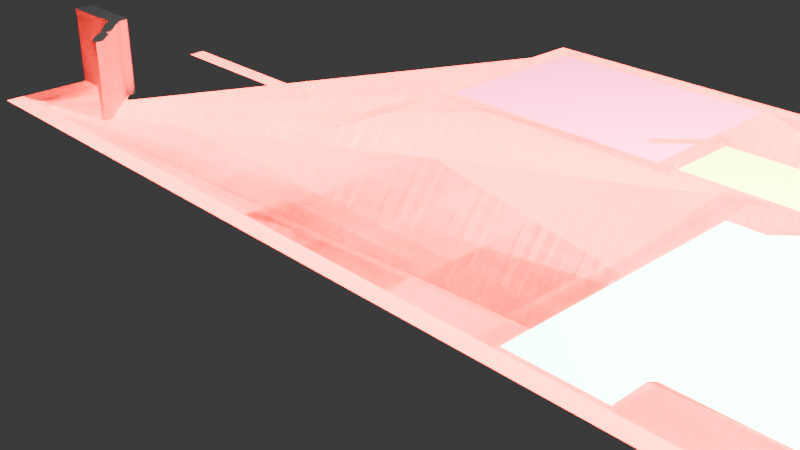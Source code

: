 # Source: d822fb80-0f69-4f47-9748-cacefa168770.blend  (saved by Blender 4.5.88; exported with 4.5.12 LTS)
import bpy
from mathutils import Matrix  # noqa: F401  (used for matrix-valued properties, if any)

bpy.ops.wm.read_factory_settings(use_empty=True)
scene = bpy.context.scene
scene.name = 'Scene'

# ---- collections
col_collection = bpy.data.collections.new('Collection'); scene.collection.children.link(col_collection)

# ---- materials (node trees are filled in below, after node groups)
mat_materialname = bpy.data.materials.new('MaterialName')
mat_materialname.diffuse_color = (0.5, 0.5, 0.5, 1.0)
mat_materialname_001 = bpy.data.materials.new('MaterialName.001')
mat_materialname_001.diffuse_color = (0.5, 0.5, 0.5, 1.0)
mat_materialname_002 = bpy.data.materials.new('MaterialName.002')
mat_materialname_002.diffuse_color = (0.5, 0.5, 0.5, 1.0)
mat_materialname_003 = bpy.data.materials.new('MaterialName.003')
mat_materialname_003.diffuse_color = (0.5, 0.5, 0.5, 1.0)
mat_materialname_004 = bpy.data.materials.new('MaterialName.004')
mat_materialname_004.diffuse_color = (0.5, 0.5, 0.5, 1.0)
mat_materialname_005 = bpy.data.materials.new('MaterialName.005')
mat_materialname_005.diffuse_color = (0.5, 0.5, 0.5, 1.0)
mat_materialname_006 = bpy.data.materials.new('MaterialName.006')
mat_materialname_006.diffuse_color = (0.5, 0.5, 0.5, 1.0)
mat_materialname_007 = bpy.data.materials.new('MaterialName.007')
mat_materialname_007.diffuse_color = (0.5, 0.5, 0.5, 1.0)
mat_materialname_008 = bpy.data.materials.new('MaterialName.008')
mat_materialname_008.diffuse_color = (0.5, 0.5, 0.5, 1.0)
mat_materialname_009 = bpy.data.materials.new('MaterialName.009')
mat_materialname_009.diffuse_color = (0.5, 0.5, 0.5, 1.0)
mat_materialname_010 = bpy.data.materials.new('MaterialName.010')
mat_materialname_010.diffuse_color = (0.5, 0.5, 0.5, 1.0)
mat_materialname_011 = bpy.data.materials.new('MaterialName.011')
mat_materialname_011.diffuse_color = (0.5, 0.5, 0.5, 1.0)
mat_materialname_012 = bpy.data.materials.new('MaterialName.012')
mat_materialname_012.diffuse_color = (0.5, 0.5, 0.5, 1.0)
mat_materialname_013 = bpy.data.materials.new('MaterialName.013')
mat_materialname_013.diffuse_color = (0.5, 0.5, 0.5, 1.0)
mat_materialname_014 = bpy.data.materials.new('MaterialName.014')
mat_materialname_014.diffuse_color = (0.5, 0.5, 0.5, 1.0)
mat_materialname_015 = bpy.data.materials.new('MaterialName.015')
mat_materialname_015.diffuse_color = (0.5, 0.5, 0.5, 1.0)
mat_materialname_016 = bpy.data.materials.new('MaterialName.016')
mat_materialname_016.diffuse_color = (0.5, 0.5, 0.5, 1.0)
mat_materialname_017 = bpy.data.materials.new('MaterialName.017')
mat_materialname_017.diffuse_color = (0.5, 0.5, 0.5, 1.0)
mat_materialname_018 = bpy.data.materials.new('MaterialName.018')
mat_materialname_018.diffuse_color = (0.5, 0.5, 0.5, 1.0)
mat_materialname_019 = bpy.data.materials.new('MaterialName.019')
mat_materialname_019.diffuse_color = (0.5, 0.5, 0.5, 1.0)
mat_materialname_020 = bpy.data.materials.new('MaterialName.020')
mat_materialname_020.diffuse_color = (0.5, 0.5, 0.5, 1.0)
mat_materialname_021 = bpy.data.materials.new('MaterialName.021')
mat_materialname_021.diffuse_color = (0.5, 0.5, 0.5, 1.0)
mat_materialname_022 = bpy.data.materials.new('MaterialName.022')
mat_materialname_022.diffuse_color = (0.5, 0.5, 0.5, 1.0)
mat_materialname_023 = bpy.data.materials.new('MaterialName.023')
mat_materialname_023.diffuse_color = (0.5, 0.5, 0.5, 1.0)
mat_materialname_024 = bpy.data.materials.new('MaterialName.024')
mat_materialname_024.diffuse_color = (0.5, 0.5, 0.5, 1.0)
mat_materialname_025 = bpy.data.materials.new('MaterialName.025')
mat_materialname_025.diffuse_color = (0.5, 0.5, 0.5, 1.0)
mat_materialname_026 = bpy.data.materials.new('MaterialName.026')
mat_materialname_026.diffuse_color = (0.5, 0.5, 0.5, 1.0)
mat_materialname_027 = bpy.data.materials.new('MaterialName.027')
mat_materialname_027.diffuse_color = (0.5, 0.5, 0.5, 1.0)
mat_materialname_028 = bpy.data.materials.new('MaterialName.028')
mat_materialname_028.diffuse_color = (0.5, 0.5, 0.5, 1.0)
mat_materialname_029 = bpy.data.materials.new('MaterialName.029')
mat_materialname_029.diffuse_color = (0.5, 0.5, 0.5, 1.0)
mat_materialname_030 = bpy.data.materials.new('MaterialName.030')
mat_materialname_030.diffuse_color = (0.5, 0.5, 0.5, 1.0)
mat_materialname_031 = bpy.data.materials.new('MaterialName.031')
mat_materialname_031.diffuse_color = (0.5, 0.5, 0.5, 1.0)
mat_materialname_032 = bpy.data.materials.new('MaterialName.032')
mat_materialname_032.diffuse_color = (0.5, 0.5, 0.5, 1.0)
mat_materialname_033 = bpy.data.materials.new('MaterialName.033')
mat_materialname_033.diffuse_color = (0.5, 0.5, 0.5, 1.0)
mat_materialname_034 = bpy.data.materials.new('MaterialName.034')
mat_materialname_034.diffuse_color = (0.5, 0.5, 0.5, 1.0)
mat_materialname_035 = bpy.data.materials.new('MaterialName.035')
mat_materialname_035.diffuse_color = (0.5, 0.5, 0.5, 1.0)
mat_materialname_036 = bpy.data.materials.new('MaterialName.036')
mat_materialname_036.diffuse_color = (0.5, 0.5, 0.5, 1.0)
mat_materialname_037 = bpy.data.materials.new('MaterialName.037')
mat_materialname_037.diffuse_color = (0.5, 0.5, 0.5, 1.0)
mat_materialname_038 = bpy.data.materials.new('MaterialName.038')
mat_materialname_038.diffuse_color = (0.5, 0.5, 0.5, 1.0)
mat_materialname_039 = bpy.data.materials.new('MaterialName.039')
mat_materialname_039.diffuse_color = (40.0, 1.0, 1.0, 1.0)
mat_materialname_040 = bpy.data.materials.new('MaterialName.040')
mat_materialname_040.diffuse_color = (9.0, 6.0, 23.0, 13.0)
mat_materialname_041 = bpy.data.materials.new('MaterialName.041')
mat_materialname_041.diffuse_color = (10.0, 33.0, 20.0, 21.0)
mat_materialname_042 = bpy.data.materials.new('MaterialName.042')
mat_materialname_042.diffuse_color = (22.0, 30.0, 3.0, 36.0)
mat_materialname_043 = bpy.data.materials.new('MaterialName.043')
mat_materialname_043.diffuse_color = (28.0, 4.0, 10.0, 0.0)

# ---- material node trees

# ---- world
world_world = bpy.data.worlds.new('World'); scene.world = world_world
world_world.use_nodes = True; world_world.node_tree.nodes.clear()
_N = world_world.node_tree.nodes; _L = world_world.node_tree.links
n0 = _N.new('ShaderNodeOutputWorld'); n0.name = 'World Output'; n0.location = (200, 100)
n1 = _N.new('ShaderNodeBackground'); n1.name = 'Background'; n1.location = (-200, 100)
n1.inputs[0].default_value = (0.05088, 0.05088, 0.05088, 1.0)
_L.new(n1.outputs[0], n0.inputs[0])
n0.is_active_output = True
world_world.color = (0.05088, 0.05088, 0.05088)
world_world.sun_shadow_jitter_overblur = 0.0

# ---- cameras
cam_camera = bpy.data.cameras.new('Camera')
cam_camera.clip_end = 100.0
cam_camera.ortho_scale = 7.314

# ---- lights
light_light = bpy.data.lights.new('Light', 'POINT')
light_light.energy = 1000.0
light_light.shadow_soft_size = 0.1

# ---- meshes
me_floorplan7 = bpy.data.meshes.new('Floorplan7')
me_floorplan7.from_pydata([], [], [])
me_floorplan7.update()
me_walls = bpy.data.meshes.new('Walls')
me_walls.from_pydata([], [], [])
me_walls.update()
me_box0wall0 = bpy.data.meshes.new('Box0Wall0')
me_box0wall0.from_pydata([(0.12, 0.0, -0.5), (0.12, 0.0, 0.5), (-0.12, 0.0, -0.5), (-0.12, 0.0, 0.5)], [], [(0, 1, 3, 2)])
me_box0wall0.materials.append(mat_materialname)
me_box0wall0.update()
me_box0wall1 = bpy.data.meshes.new('Box0Wall1')
me_box0wall1.from_pydata([(0.0, -0.33, -0.5), (0.0, -0.33, 0.5), (0.0, 0.33, -0.5), (0.0, 0.33, 0.5)], [], [(0, 1, 3, 2)])
me_box0wall1.materials.append(mat_materialname_001)
me_box0wall1.update()
me_box0wall2 = bpy.data.meshes.new('Box0Wall2')
me_box0wall2.from_pydata([(-0.005, -0.005, -0.5), (-0.005, -0.005, 0.5), (0.005, 0.005, -0.5), (0.005, 0.005, 0.5)], [], [(0, 1, 3, 2)])
me_box0wall2.materials.append(mat_materialname_002)
me_box0wall2.update()
me_box0wall3 = bpy.data.meshes.new('Box0Wall3')
me_box0wall3.from_pydata([(0.0, -0.075, -0.5), (0.0, -0.075, 0.5), (0.0, 0.075, -0.5), (0.0, 0.075, 0.5)], [], [(0, 1, 3, 2)])
me_box0wall3.materials.append(mat_materialname_003)
me_box0wall3.update()
me_box0wall4 = bpy.data.meshes.new('Box0Wall4')
me_box0wall4.from_pydata([(0.08, -0.08, -0.5), (0.08, -0.08, 0.5), (-0.08, 0.08, -0.5), (-0.08, 0.08, 0.5)], [], [(0, 1, 3, 2)])
me_box0wall4.materials.append(mat_materialname_004)
me_box0wall4.update()
me_box0wall5 = bpy.data.meshes.new('Box0Wall5')
me_box0wall5.from_pydata([(0.0, -0.005, -0.5), (0.0, -0.005, 0.5), (0.0, 0.005, -0.5), (0.0, 0.005, 0.5)], [], [(0, 1, 3, 2)])
me_box0wall5.materials.append(mat_materialname_005)
me_box0wall5.update()
me_box0wall6 = bpy.data.meshes.new('Box0Wall6')
me_box0wall6.from_pydata([(0.015, -0.01, -0.5), (0.015, -0.01, 0.5), (-0.015, 0.01, -0.5), (-0.015, 0.01, 0.5)], [], [(0, 1, 3, 2)])
me_box0wall6.materials.append(mat_materialname_006)
me_box0wall6.update()
me_box0wall7 = bpy.data.meshes.new('Box0Wall7')
me_box0wall7.from_pydata([(0.0, -0.005, -0.5), (0.0, -0.005, 0.5), (0.0, 0.005, -0.5), (0.0, 0.005, 0.5)], [], [(0, 1, 3, 2)])
me_box0wall7.materials.append(mat_materialname_007)
me_box0wall7.update()
me_box0wall8 = bpy.data.meshes.new('Box0Wall8')
me_box0wall8.from_pydata([(0.06, -0.06, -0.5), (0.06, -0.06, 0.5), (-0.06, 0.06, -0.5), (-0.06, 0.06, 0.5)], [], [(0, 1, 3, 2)])
me_box0wall8.materials.append(mat_materialname_008)
me_box0wall8.update()
me_box0wall9 = bpy.data.meshes.new('Box0Wall9')
me_box0wall9.from_pydata([(0.0, -0.035, -0.5), (0.0, -0.035, 0.5), (0.0, 0.035, -0.5), (0.0, 0.035, 0.5)], [], [(0, 1, 3, 2)])
me_box0wall9.materials.append(mat_materialname_009)
me_box0wall9.update()
me_box0wall10 = bpy.data.meshes.new('Box0Wall10')
me_box0wall10.from_pydata([(0.005, -0.005, -0.5), (0.005, -0.005, 0.5), (-0.005, 0.005, -0.5), (-0.005, 0.005, 0.5)], [], [(0, 1, 3, 2)])
me_box0wall10.materials.append(mat_materialname_010)
me_box0wall10.update()
me_box0wall11 = bpy.data.meshes.new('Box0Wall11')
me_box0wall11.from_pydata([(0.03, 0.0, -0.5), (0.03, 0.0, 0.5), (-0.03, 0.0, -0.5), (-0.03, 0.0, 0.5)], [], [(0, 1, 3, 2)])
me_box0wall11.materials.append(mat_materialname_011)
me_box0wall11.update()
me_box0wall12 = bpy.data.meshes.new('Box0Wall12')
me_box0wall12.from_pydata([(0.065, -0.065, -0.5), (0.065, -0.065, 0.5), (-0.065, 0.065, -0.5), (-0.065, 0.065, 0.5)], [], [(0, 1, 3, 2)])
me_box0wall12.materials.append(mat_materialname_012)
me_box0wall12.update()
me_box0wall13 = bpy.data.meshes.new('Box0Wall13')
me_box0wall13.from_pydata([(0.0, -0.005, -0.5), (0.0, -0.005, 0.5), (0.0, 0.005, -0.5), (0.0, 0.005, 0.5)], [], [(0, 1, 3, 2)])
me_box0wall13.materials.append(mat_materialname_013)
me_box0wall13.update()
me_box0wall14 = bpy.data.meshes.new('Box0Wall14')
me_box0wall14.from_pydata([(0.035, -0.035, -0.5), (0.035, -0.035, 0.5), (-0.035, 0.035, -0.5), (-0.035, 0.035, 0.5)], [], [(0, 1, 3, 2)])
me_box0wall14.materials.append(mat_materialname_014)
me_box0wall14.update()
me_box0wall15 = bpy.data.meshes.new('Box0Wall15')
me_box0wall15.from_pydata([(0.0, -0.05, -0.5), (0.0, -0.05, 0.5), (0.0, 0.05, -0.5), (0.0, 0.05, 0.5)], [], [(0, 1, 3, 2)])
me_box0wall15.materials.append(mat_materialname_015)
me_box0wall15.update()
me_box0wall16 = bpy.data.meshes.new('Box0Wall16')
me_box0wall16.from_pydata([(-0.05, 0.0, -0.5), (-0.05, 0.0, 0.5), (0.05, 0.0, -0.5), (0.05, 0.0, 0.5)], [], [(0, 1, 3, 2)])
me_box0wall16.materials.append(mat_materialname_016)
me_box0wall16.update()
me_box0wall17 = bpy.data.meshes.new('Box0Wall17')
me_box0wall17.from_pydata([(-0.03, 0.03, -0.5), (-0.03, 0.03, 0.5), (0.03, -0.03, -0.5), (0.03, -0.03, 0.5)], [], [(0, 1, 3, 2)])
me_box0wall17.materials.append(mat_materialname_017)
me_box0wall17.update()
me_box0wall18 = bpy.data.meshes.new('Box0Wall18')
me_box0wall18.from_pydata([(0.0, 0.005, -0.5), (0.0, 0.005, 0.5), (0.0, -0.005, -0.5), (0.0, -0.005, 0.5)], [], [(0, 1, 3, 2)])
me_box0wall18.materials.append(mat_materialname_018)
me_box0wall18.update()
me_box0wall19 = bpy.data.meshes.new('Box0Wall19')
me_box0wall19.from_pydata([(-0.07, 0.07, -0.5), (-0.07, 0.07, 0.5), (0.07, -0.07, -0.5), (0.07, -0.07, 0.5)], [], [(0, 1, 3, 2)])
me_box0wall19.materials.append(mat_materialname_019)
me_box0wall19.update()
me_box0wall20 = bpy.data.meshes.new('Box0Wall20')
me_box0wall20.from_pydata([(0.0, 0.035, -0.5), (0.0, 0.035, 0.5), (0.0, -0.035, -0.5), (0.0, -0.035, 0.5)], [], [(0, 1, 3, 2)])
me_box0wall20.materials.append(mat_materialname_020)
me_box0wall20.update()
me_box0wall21 = bpy.data.meshes.new('Box0Wall21')
me_box0wall21.from_pydata([(-0.005, 0.005, -0.5), (-0.005, 0.005, 0.5), (0.005, -0.005, -0.5), (0.005, -0.005, 0.5)], [], [(0, 1, 3, 2)])
me_box0wall21.materials.append(mat_materialname_021)
me_box0wall21.update()
me_box0wall22 = bpy.data.meshes.new('Box0Wall22')
me_box0wall22.from_pydata([(-0.03, 0.0, -0.5), (-0.03, 0.0, 0.5), (0.03, 0.0, -0.5), (0.03, 0.0, 0.5)], [], [(0, 1, 3, 2)])
me_box0wall22.materials.append(mat_materialname_022)
me_box0wall22.update()
me_box0wall23 = bpy.data.meshes.new('Box0Wall23')
me_box0wall23.from_pydata([(-0.06, 0.06, -0.5), (-0.06, 0.06, 0.5), (0.06, -0.06, -0.5), (0.06, -0.06, 0.5)], [], [(0, 1, 3, 2)])
me_box0wall23.materials.append(mat_materialname_023)
me_box0wall23.update()
me_box0wall24 = bpy.data.meshes.new('Box0Wall24')
me_box0wall24.from_pydata([(-0.005, 0.015, -0.5), (-0.005, 0.015, 0.5), (0.005, -0.015, -0.5), (0.005, -0.015, 0.5)], [], [(0, 1, 3, 2)])
me_box0wall24.materials.append(mat_materialname_024)
me_box0wall24.update()
me_box0wall25 = bpy.data.meshes.new('Box0Wall25')
me_box0wall25.from_pydata([(-0.005, 0.005, -0.5), (-0.005, 0.005, 0.5), (0.005, -0.005, -0.5), (0.005, -0.005, 0.5)], [], [(0, 1, 3, 2)])
me_box0wall25.materials.append(mat_materialname_025)
me_box0wall25.update()
me_box0wall26 = bpy.data.meshes.new('Box0Wall26')
me_box0wall26.from_pydata([(-0.005, 0.0, -0.5), (-0.005, 0.0, 0.5), (0.005, 0.0, -0.5), (0.005, 0.0, 0.5)], [], [(0, 1, 3, 2)])
me_box0wall26.materials.append(mat_materialname_026)
me_box0wall26.update()
me_box0wall27 = bpy.data.meshes.new('Box0Wall27')
me_box0wall27.from_pydata([(-0.08, 0.08, -0.5), (-0.08, 0.08, 0.5), (0.08, -0.08, -0.5), (0.08, -0.08, 0.5)], [], [(0, 1, 3, 2)])
me_box0wall27.materials.append(mat_materialname_027)
me_box0wall27.update()
me_box0wall28 = bpy.data.meshes.new('Box0Wall28')
me_box0wall28.from_pydata([(-0.04, 0.0, -0.5), (-0.04, 0.0, 0.5), (0.04, 0.0, -0.5), (0.04, 0.0, 0.5)], [], [(0, 1, 3, 2)])
me_box0wall28.materials.append(mat_materialname_028)
me_box0wall28.update()
me_box0wall29 = bpy.data.meshes.new('Box0Wall29')
me_box0wall29.from_pydata([(-0.005, 0.005, -0.5), (-0.005, 0.005, 0.5), (0.005, -0.005, -0.5), (0.005, -0.005, 0.5)], [], [(0, 1, 3, 2)])
me_box0wall29.materials.append(mat_materialname_029)
me_box0wall29.update()
me_box0wall30 = bpy.data.meshes.new('Box0Wall30')
me_box0wall30.from_pydata([(-0.005, 0.0, -0.5), (-0.005, 0.0, 0.5), (0.005, 0.0, -0.5), (0.005, 0.0, 0.5)], [], [(0, 1, 3, 2)])
me_box0wall30.materials.append(mat_materialname_030)
me_box0wall30.update()
me_box0wall31 = bpy.data.meshes.new('Box0Wall31')
me_box0wall31.from_pydata([(-0.015, 0.015, -0.5), (-0.015, 0.015, 0.5), (0.015, -0.015, -0.5), (0.015, -0.015, 0.5)], [], [(0, 1, 3, 2)])
me_box0wall31.materials.append(mat_materialname_031)
me_box0wall31.update()
me_box0wall32 = bpy.data.meshes.new('Box0Wall32')
me_box0wall32.from_pydata([(0.0, 0.01, -0.5), (0.0, 0.01, 0.5), (0.0, -0.01, -0.5), (0.0, -0.01, 0.5)], [], [(0, 1, 3, 2)])
me_box0wall32.materials.append(mat_materialname_032)
me_box0wall32.update()
me_box0wall33 = bpy.data.meshes.new('Box0Wall33')
me_box0wall33.from_pydata([(-0.005, 0.005, -0.5), (-0.005, 0.005, 0.5), (0.005, -0.005, -0.5), (0.005, -0.005, 0.5)], [], [(0, 1, 3, 2)])
me_box0wall33.materials.append(mat_materialname_033)
me_box0wall33.update()
me_box0wall34 = bpy.data.meshes.new('Box0Wall34')
me_box0wall34.from_pydata([(0.0, 0.1, -0.5), (0.0, 0.1, 0.5), (0.0, -0.1, -0.5), (0.0, -0.1, 0.5)], [], [(0, 1, 3, 2)])
me_box0wall34.materials.append(mat_materialname_034)
me_box0wall34.update()
me_box0wall35 = bpy.data.meshes.new('Box0Wall35')
me_box0wall35.from_pydata([(0.005, 0.005, -0.5), (0.005, 0.005, 0.5), (-0.005, -0.005, -0.5), (-0.005, -0.005, 0.5)], [], [(0, 1, 3, 2)])
me_box0wall35.materials.append(mat_materialname_035)
me_box0wall35.update()
me_box0wall36 = bpy.data.meshes.new('Box0Wall36')
me_box0wall36.from_pydata([(0.0, 0.32, -0.5), (0.0, 0.32, 0.5), (0.0, -0.32, -0.5), (0.0, -0.32, 0.5)], [], [(0, 1, 3, 2)])
me_box0wall36.materials.append(mat_materialname_036)
me_box0wall36.update()
me_vertwalls0 = bpy.data.meshes.new('VertWalls0')
me_vertwalls0.from_pydata([(0.36, -1.028, 0.0), (0.12, -1.028, 0.0), (0.12, -0.3678, 0.0), (0.13, -0.3578, 0.0), (0.13, -0.2078, 0.0), (-0.03, -0.04784, 0.0), (-0.03, -0.03784, 0.0), (-0.06, -0.01784, 0.0), (-0.06, -0.007838, 0.0), (-0.18, 0.1122, 0.0), (-0.18, 0.1822, 0.0), (-0.19, 0.1922, 0.0), (-0.25, 0.1922, 0.0), (-0.38, 0.3222, 0.0), (-0.38, 0.3322, 0.0), (-0.45, 0.4022, 0.0), (-0.45, 0.5022, 0.0), (-0.35, 0.5022, 0.0), (-0.29, 0.4422, 0.0), (-0.29, 0.4322, 0.0), (-0.15, 0.2922, 0.0), (-0.15, 0.2222, 0.0), (-0.14, 0.2122, 0.0), (-0.08, 0.2122, 0.0), (0.04, 0.09216, 0.0), (0.05, 0.06216, 0.0), (0.06, 0.05216, 0.0), (0.07, 0.05216, 0.0), (0.23, -0.1078, 0.0), (0.31, -0.1078, 0.0), (0.32, -0.1178, 0.0), (0.33, -0.1178, 0.0), (0.36, -0.1478, 0.0), (0.36, -0.1678, 0.0), (0.37, -0.1778, 0.0), (0.37, -0.3778, 0.0), (0.36, -0.3878, 0.0)], [], [(0, 1, 2, 3, 4, 5, 6, 7, 8, 9, 10, 11, 12, 13, 14, 15, 16, 17, 18, 19, 20, 21, 22, 23, 24, 25, 26, 27, 28, 29, 30, 31, 32, 33, 34, 35, 36)])
me_vertwalls0.materials.append(mat_materialname_037)
me_vertwalls0.update()
me_vertwalls1 = bpy.data.meshes.new('VertWalls1')
me_vertwalls1.from_pydata([(0.36, -1.028, 0.0), (0.12, -1.028, 0.0), (0.12, -0.3678, 0.0), (0.13, -0.3578, 0.0), (0.13, -0.2078, 0.0), (-0.03, -0.04784, 0.0), (-0.03, -0.03784, 0.0), (-0.06, -0.01784, 0.0), (-0.06, -0.007838, 0.0), (-0.18, 0.1122, 0.0), (-0.18, 0.1822, 0.0), (-0.19, 0.1922, 0.0), (-0.25, 0.1922, 0.0), (-0.38, 0.3222, 0.0), (-0.38, 0.3322, 0.0), (-0.45, 0.4022, 0.0), (-0.45, 0.5022, 0.0), (-0.35, 0.5022, 0.0), (-0.29, 0.4422, 0.0), (-0.29, 0.4322, 0.0), (-0.15, 0.2922, 0.0), (-0.15, 0.2222, 0.0), (-0.14, 0.2122, 0.0), (-0.08, 0.2122, 0.0), (0.04, 0.09216, 0.0), (0.05, 0.06216, 0.0), (0.06, 0.05216, 0.0), (0.07, 0.05216, 0.0), (0.23, -0.1078, 0.0), (0.31, -0.1078, 0.0), (0.32, -0.1178, 0.0), (0.33, -0.1178, 0.0), (0.36, -0.1478, 0.0), (0.36, -0.1678, 0.0), (0.37, -0.1778, 0.0), (0.37, -0.3778, 0.0), (0.36, -0.3878, 0.0)], [], [(0, 1, 2, 3, 4, 5, 6, 7, 8, 9, 10, 11, 12, 13, 14, 15, 16, 17, 18, 19, 20, 21, 22, 23, 24, 25, 26, 27, 28, 29, 30, 31, 32, 33, 34, 35, 36)])
me_vertwalls1.materials.append(mat_materialname_038)
me_vertwalls1.update()
me_floor = bpy.data.meshes.new('Floor')
me_floor.from_pydata([(-2.926, -7.213, 0.0), (-2.936, 5.727, 0.0), (-1.976, 5.727, 0.0), (-1.366, 6.147, 0.0), (-0.1662, 6.157, 0.0), (0.4638, 5.727, 0.0), (4.064, 5.727, 0.0), (4.064, -3.723, 0.0), (0.1138, -3.723, 0.0), (0.1038, -7.213, 0.0), (-0.1162, -7.213, 0.0), (-0.1162, -3.723, 0.0), (-0.6862, -3.713, 0.0), (-0.6862, -3.563, 0.0), (1.264, -3.493, 0.0), (1.294, 0.04723, 0.0), (1.644, -0.1228, 0.0), (1.444, -0.2228, 0.0), (1.444, -3.493, 0.0), (3.844, -3.493, 0.0), (3.844, -0.2328, 0.0), (2.504, -0.2028, 0.0), (1.944, -0.6928, 0.0), (2.524, -0.04277, 0.0), (2.524, 2.327, 0.0), (1.944, 2.967, 0.0), (2.484, 2.487, 0.0), (3.844, 2.507, 0.0), (3.844, 5.497, 0.0), (1.444, 5.507, 0.0), (1.444, 2.507, 0.0), (1.634, 2.387, 0.0), (0.8238, 1.457, 0.0), (1.304, 2.017, 0.0), (1.264, 5.497, 0.0), (0.4038, 5.507, 0.0), (-0.2062, 5.937, 0.0), (-1.296, 5.937, 0.0), (-1.906, 5.507, 0.0), (-2.706, 5.497, 0.0), (-2.706, 4.037, 0.0), (-2.166, 3.977, 0.0), (-2.166, 2.307, 0.0), (-2.706, 2.247, 0.0), (-2.706, 1.057, 0.0), (1.254, 1.047, 0.0), (1.384, 1.237, 0.0), (1.444, 0.7672, 0.0), (0.7838, 0.1372, 0.0), (1.294, 0.6872, 0.0), (1.254, 0.8672, 0.0), (-2.706, 0.8572, 0.0), (-2.706, -0.2228, 0.0), (-2.166, -0.2828, 0.0), (-2.166, -2.323, 0.0), (-2.706, -2.373, 0.0), (-2.706, -6.573, 0.0), (-1.766, -6.573, 0.0), (-2.316, -5.703, 0.0), (-1.586, -6.383, 0.0), (-1.596, -7.213, 0.0), (-1.776, -7.213, 0.0), (-1.786, -6.943, 0.0), (-2.696, -6.943, 0.0), (-2.706, -7.213, 0.0)], [], [(0, 1, 2, 3, 4, 5, 6, 7, 8, 9, 10, 11, 12, 13, 14, 15, 16, 17, 18, 19, 20, 21, 22, 23, 24, 25, 26, 27, 28, 29, 30, 31, 32, 33, 34, 35, 36, 37, 38, 39, 40, 41, 42, 43, 44, 45, 46, 47, 48, 49, 50, 51, 52, 53, 54, 55, 56, 57, 58, 59, 60, 0, 1, 2, 3, 4, 5, 6, 7, 8, 9, 10, 11, 12, 13, 14, 15, 16, 17, 18, 19, 20, 21, 22, 23, 24, 25, 26, 27, 0, 1, 2, 3, 4, 5, 6, 7, 8, 9, 10, 11, 12, 13, 14, 15, 16, 17, 18, 19, 20, 21, 22, 23, 24, 25, 26, 27, 28, 29, 30, 31, 32, 33, 34, 35, 36, 37, 38, 39, 40, 41, 42, 43, 44, 45, 46, 47, 48, 49, 50, 51, 52, 53, 54, 55, 56, 57, 58, 59, 60, 61, 62, 63, 64)])
me_floor.materials.append(mat_materialname_039)
me_floor.update()
me_rooms = bpy.data.meshes.new('Rooms')
me_rooms.from_pydata([], [], [])
me_rooms.update()
me_room0 = bpy.data.meshes.new('Room0')
me_room0.from_pydata([(-0.8678, -0.79, 0.0), (-0.8678, 2.12, 0.0), (1.442, 2.13, 0.0), (1.452, -0.79, 0.0), (0.1322, -0.79, 0.0), (-0.3278, -0.32, 0.0), (-0.4378, -0.33, 0.0), (-0.4378, -0.44, 0.0), (-0.08778, -0.79, 0.0)], [], [(0, 1, 2, 3, 4, 5, 6, 7, 8)])
me_room0.materials.append(mat_materialname_040)
me_room0.update()
me_room1 = bpy.data.meshes.new('Room1')
me_room1.from_pydata([(-1.503, -2.556, -2.22e-16), (-1.503, -1.426, -2.22e-16), (-1.043, -1.426, -2.22e-16), (-0.9831, -1.376, -2.22e-16), (-0.9831, 0.3837, -2.22e-16), (-1.033, 0.4338, -2.22e-16), (-1.523, 0.4437, -2.22e-16), (-1.523, 1.824, -2.22e-16), (-0.7231, 1.834, -2.22e-16), (-0.1231, 2.254, -2.22e-16), (0.9269, 2.244, -2.22e-16), (1.497, 1.834, -2.22e-16), (2.357, 1.834, -2.22e-16), (2.367, -1.636, -2.22e-16), (1.897, -2.106, -2.22e-16), (1.897, -2.556, -2.22e-16)], [], [(0, 1, 2, 3, 4, 5, 6, 7, 8, 9, 10, 11, 12, 13, 14, 15)])
me_room1.materials.append(mat_materialname_041)
me_room1.update()
me_room2 = bpy.data.meshes.new('Room2')
me_room2.from_pydata([(-0.3233, -1.14, 0.0), (-0.3333, -1.13, 0.0), (-0.3333, 1.13, 0.0), (-0.3233, 1.14, 0.0), (0.6567, 1.14, 0.0), (0.6567, -1.14, 0.0)], [], [(0, 1, 2, 3, 4, 5)])
me_room2.materials.append(mat_materialname_042)
me_room2.update()
me_room3 = bpy.data.meshes.new('Room3')
me_room3.from_pydata([(-0.773, -2.108, 0.0), (-0.793, -2.088, 0.0), (-0.793, 1.092, 0.0), (0.017, 1.092, 0.0), (-0.353, 0.722, 0.0), (-0.343, 0.612, 0.0), (-0.243, 0.612, 0.0), (0.237, 1.092, 0.0), (1.527, 1.082, 0.0), (1.517, -2.108, 0.0)], [], [(0, 1, 2, 3, 4, 5, 6, 7, 8, 9)])
me_room3.materials.append(mat_materialname_043)
me_room3.update()

# ---- objects
ob_light = bpy.data.objects.new('Light', light_light)
ob_camera = bpy.data.objects.new('Camera', cam_camera)
ob_floorplan7 = bpy.data.objects.new('Floorplan7', me_floorplan7)
ob_walls = bpy.data.objects.new('Walls', me_walls)
ob_box0wall0 = bpy.data.objects.new('Box0Wall0', me_box0wall0)
ob_box0wall1 = bpy.data.objects.new('Box0Wall1', me_box0wall1)
ob_box0wall2 = bpy.data.objects.new('Box0Wall2', me_box0wall2)
ob_box0wall3 = bpy.data.objects.new('Box0Wall3', me_box0wall3)
ob_box0wall4 = bpy.data.objects.new('Box0Wall4', me_box0wall4)
ob_box0wall5 = bpy.data.objects.new('Box0Wall5', me_box0wall5)
ob_box0wall6 = bpy.data.objects.new('Box0Wall6', me_box0wall6)
ob_box0wall7 = bpy.data.objects.new('Box0Wall7', me_box0wall7)
ob_box0wall8 = bpy.data.objects.new('Box0Wall8', me_box0wall8)
ob_box0wall9 = bpy.data.objects.new('Box0Wall9', me_box0wall9)
ob_box0wall10 = bpy.data.objects.new('Box0Wall10', me_box0wall10)
ob_box0wall11 = bpy.data.objects.new('Box0Wall11', me_box0wall11)
ob_box0wall12 = bpy.data.objects.new('Box0Wall12', me_box0wall12)
ob_box0wall13 = bpy.data.objects.new('Box0Wall13', me_box0wall13)
ob_box0wall14 = bpy.data.objects.new('Box0Wall14', me_box0wall14)
ob_box0wall15 = bpy.data.objects.new('Box0Wall15', me_box0wall15)
ob_box0wall16 = bpy.data.objects.new('Box0Wall16', me_box0wall16)
ob_box0wall17 = bpy.data.objects.new('Box0Wall17', me_box0wall17)
ob_box0wall18 = bpy.data.objects.new('Box0Wall18', me_box0wall18)
ob_box0wall19 = bpy.data.objects.new('Box0Wall19', me_box0wall19)
ob_box0wall20 = bpy.data.objects.new('Box0Wall20', me_box0wall20)
ob_box0wall21 = bpy.data.objects.new('Box0Wall21', me_box0wall21)
ob_box0wall22 = bpy.data.objects.new('Box0Wall22', me_box0wall22)
ob_box0wall23 = bpy.data.objects.new('Box0Wall23', me_box0wall23)
ob_box0wall24 = bpy.data.objects.new('Box0Wall24', me_box0wall24)
ob_box0wall25 = bpy.data.objects.new('Box0Wall25', me_box0wall25)
ob_box0wall26 = bpy.data.objects.new('Box0Wall26', me_box0wall26)
ob_box0wall27 = bpy.data.objects.new('Box0Wall27', me_box0wall27)
ob_box0wall28 = bpy.data.objects.new('Box0Wall28', me_box0wall28)
ob_box0wall29 = bpy.data.objects.new('Box0Wall29', me_box0wall29)
ob_box0wall30 = bpy.data.objects.new('Box0Wall30', me_box0wall30)
ob_box0wall31 = bpy.data.objects.new('Box0Wall31', me_box0wall31)
ob_box0wall32 = bpy.data.objects.new('Box0Wall32', me_box0wall32)
ob_box0wall33 = bpy.data.objects.new('Box0Wall33', me_box0wall33)
ob_box0wall34 = bpy.data.objects.new('Box0Wall34', me_box0wall34)
ob_box0wall35 = bpy.data.objects.new('Box0Wall35', me_box0wall35)
ob_box0wall36 = bpy.data.objects.new('Box0Wall36', me_box0wall36)
ob_vertwalls0 = bpy.data.objects.new('VertWalls0', me_vertwalls0)
ob_vertwalls1 = bpy.data.objects.new('VertWalls1', me_vertwalls1)
ob_floor = bpy.data.objects.new('Floor', me_floor)
ob_rooms = bpy.data.objects.new('Rooms', me_rooms)
ob_room0 = bpy.data.objects.new('Room0', me_room0)
ob_room1 = bpy.data.objects.new('Room1', me_room1)
ob_room2 = bpy.data.objects.new('Room2', me_room2)
ob_room3 = bpy.data.objects.new('Room3', me_room3)

# ---- transforms, parenting, visibility, modifiers, constraints
ob_light.location = (4.076, 1.005, 5.904)
ob_light.rotation_euler = (0.6503, 0.05522, 1.866)
ob_light.lock_rotations_4d = False
ob_light.empty_display_type = 'ARROWS'
ob_light.color = (0.0, 0.0, 0.0, 0.0)
ob_light.lineart.crease_threshold = 0.0
ob_camera.location = (7.359, -6.926, 4.958)
ob_camera.rotation_euler = (1.109, 0.0, 0.8149)
ob_camera.lock_rotations_4d = False
ob_camera.empty_display_type = 'ARROWS'
ob_camera.color = (0.0, 0.0, 0.0, 0.0)
ob_camera.display_type = 'WIRE'
ob_camera.lineart.crease_threshold = 0.0
ob_floorplan7.location = (0.0, 0.0, 0.0)
ob_floorplan7.rotation_euler = (3.142, 0.0, 1.571)
ob_walls.parent = ob_floorplan7
ob_walls.location = (0.0, 0.0, 0.0)
ob_box0wall0.parent = ob_walls
ob_box0wall0.location = (-0.07, -6.0, -0.5)
ob_box0wall1.parent = ob_walls
ob_box0wall1.location = (-0.19, -5.67, -0.5)
ob_box0wall2.parent = ob_walls
ob_box0wall2.location = (-0.185, -5.335, -0.5)
ob_box0wall3.parent = ob_walls
ob_box0wall3.location = (-0.18, -5.255, -0.5)
ob_box0wall4.parent = ob_walls
ob_box0wall4.location = (-0.26, -5.1, -0.5)
ob_box0wall5.parent = ob_walls
ob_box0wall5.location = (-0.34, -5.015, -0.5)
ob_box0wall6.parent = ob_walls
ob_box0wall6.location = (-0.355, -5.0, -0.5)
ob_box0wall7.parent = ob_walls
ob_box0wall7.location = (-0.37, -4.985, -0.5)
ob_box0wall8.parent = ob_walls
ob_box0wall8.location = (-0.43, -4.92, -0.5)
ob_box0wall9.parent = ob_walls
ob_box0wall9.location = (-0.49, -4.825, -0.5)
ob_box0wall10.parent = ob_walls
ob_box0wall10.location = (-0.495, -4.785, -0.5)
ob_box0wall11.parent = ob_walls
ob_box0wall11.location = (-0.53, -4.78, -0.5)
ob_box0wall12.parent = ob_walls
ob_box0wall12.location = (-0.625, -4.715, -0.5)
ob_box0wall13.parent = ob_walls
ob_box0wall13.location = (-0.69, -4.645, -0.5)
ob_box0wall14.parent = ob_walls
ob_box0wall14.location = (-0.725, -4.605, -0.5)
ob_box0wall15.parent = ob_walls
ob_box0wall15.location = (-0.76, -4.52, -0.5)
ob_box0wall16.parent = ob_walls
ob_box0wall16.location = (-0.71, -4.47, -0.5)
ob_box0wall17.parent = ob_walls
ob_box0wall17.location = (-0.63, -4.5, -0.5)
ob_box0wall18.parent = ob_walls
ob_box0wall18.location = (-0.6, -4.535, -0.5)
ob_box0wall19.parent = ob_walls
ob_box0wall19.location = (-0.53, -4.61, -0.5)
ob_box0wall20.parent = ob_walls
ob_box0wall20.location = (-0.46, -4.715, -0.5)
ob_box0wall21.parent = ob_walls
ob_box0wall21.location = (-0.455, -4.755, -0.5)
ob_box0wall22.parent = ob_walls
ob_box0wall22.location = (-0.42, -4.76, -0.5)
ob_box0wall23.parent = ob_walls
ob_box0wall23.location = (-0.33, -4.82, -0.5)
ob_box0wall24.parent = ob_walls
ob_box0wall24.location = (-0.265, -4.895, -0.5)
ob_box0wall25.parent = ob_walls
ob_box0wall25.location = (-0.255, -4.915, -0.5)
ob_box0wall26.parent = ob_walls
ob_box0wall26.location = (-0.245, -4.92, -0.5)
ob_box0wall27.parent = ob_walls
ob_box0wall27.location = (-0.16, -5.0, -0.5)
ob_box0wall28.parent = ob_walls
ob_box0wall28.location = (-0.04, -5.08, -0.5)
ob_box0wall29.parent = ob_walls
ob_box0wall29.location = (0.005, -5.085, -0.5)
ob_box0wall30.parent = ob_walls
ob_box0wall30.location = (0.015, -5.09, -0.5)
ob_box0wall31.parent = ob_walls
ob_box0wall31.location = (0.035, -5.105, -0.5)
ob_box0wall32.parent = ob_walls
ob_box0wall32.location = (0.05, -5.13, -0.5)
ob_box0wall33.parent = ob_walls
ob_box0wall33.location = (0.055, -5.145, -0.5)
ob_box0wall34.parent = ob_walls
ob_box0wall34.location = (0.06, -5.25, -0.5)
ob_box0wall35.parent = ob_walls
ob_box0wall35.location = (0.055, -5.355, -0.5)
ob_box0wall36.parent = ob_walls
ob_box0wall36.location = (0.05, -5.68, -0.5)
ob_vertwalls0.parent = ob_walls
ob_vertwalls0.location = (-0.31, -4.972, 0.0)
ob_vertwalls1.parent = ob_walls
ob_vertwalls1.location = (-0.31, -4.972, -1.0)
ob_floor.parent = ob_floorplan7
ob_floor.location = (1.616, 1.213, 0.0)
ob_rooms.parent = ob_floorplan7
ob_rooms.location = (0.0, 0.0, 0.0)
ob_room0.parent = ob_rooms
ob_room0.location = (3.968, 4.56, -0.001)
ob_room1.parent = ob_rooms
ob_room1.location = (0.4731, 4.856, -0.001)
ob_room2.parent = ob_rooms
ob_room2.location = (3.443, 2.36, -0.001)
ob_room3.parent = ob_rooms
ob_room3.location = (3.893, -0.142, -0.001)

# ---- collection membership
col_collection.objects.link(ob_light)
col_collection.objects.link(ob_camera)
col_collection.objects.link(ob_floorplan7)
col_collection.objects.link(ob_walls)
col_collection.objects.link(ob_box0wall0)
col_collection.objects.link(ob_box0wall1)
col_collection.objects.link(ob_box0wall2)
col_collection.objects.link(ob_box0wall3)
col_collection.objects.link(ob_box0wall4)
col_collection.objects.link(ob_box0wall5)
col_collection.objects.link(ob_box0wall6)
col_collection.objects.link(ob_box0wall7)
col_collection.objects.link(ob_box0wall8)
col_collection.objects.link(ob_box0wall9)
col_collection.objects.link(ob_box0wall10)
col_collection.objects.link(ob_box0wall11)
col_collection.objects.link(ob_box0wall12)
col_collection.objects.link(ob_box0wall13)
col_collection.objects.link(ob_box0wall14)
col_collection.objects.link(ob_box0wall15)
col_collection.objects.link(ob_box0wall16)
col_collection.objects.link(ob_box0wall17)
col_collection.objects.link(ob_box0wall18)
col_collection.objects.link(ob_box0wall19)
col_collection.objects.link(ob_box0wall20)
col_collection.objects.link(ob_box0wall21)
col_collection.objects.link(ob_box0wall22)
col_collection.objects.link(ob_box0wall23)
col_collection.objects.link(ob_box0wall24)
col_collection.objects.link(ob_box0wall25)
col_collection.objects.link(ob_box0wall26)
col_collection.objects.link(ob_box0wall27)
col_collection.objects.link(ob_box0wall28)
col_collection.objects.link(ob_box0wall29)
col_collection.objects.link(ob_box0wall30)
col_collection.objects.link(ob_box0wall31)
col_collection.objects.link(ob_box0wall32)
col_collection.objects.link(ob_box0wall33)
col_collection.objects.link(ob_box0wall34)
col_collection.objects.link(ob_box0wall35)
col_collection.objects.link(ob_box0wall36)
col_collection.objects.link(ob_vertwalls0)
col_collection.objects.link(ob_vertwalls1)
col_collection.objects.link(ob_floor)
col_collection.objects.link(ob_rooms)
col_collection.objects.link(ob_room0)
col_collection.objects.link(ob_room1)
col_collection.objects.link(ob_room2)
col_collection.objects.link(ob_room3)

# ---- scene / render settings (as saved in the file)
scene.camera = ob_camera
scene.frame_start = 1; scene.frame_end = 250; scene.frame_set(1)
scene.render.engine = 'BLENDER_EEVEE_NEXT'
bpy.context.view_layer.update()
